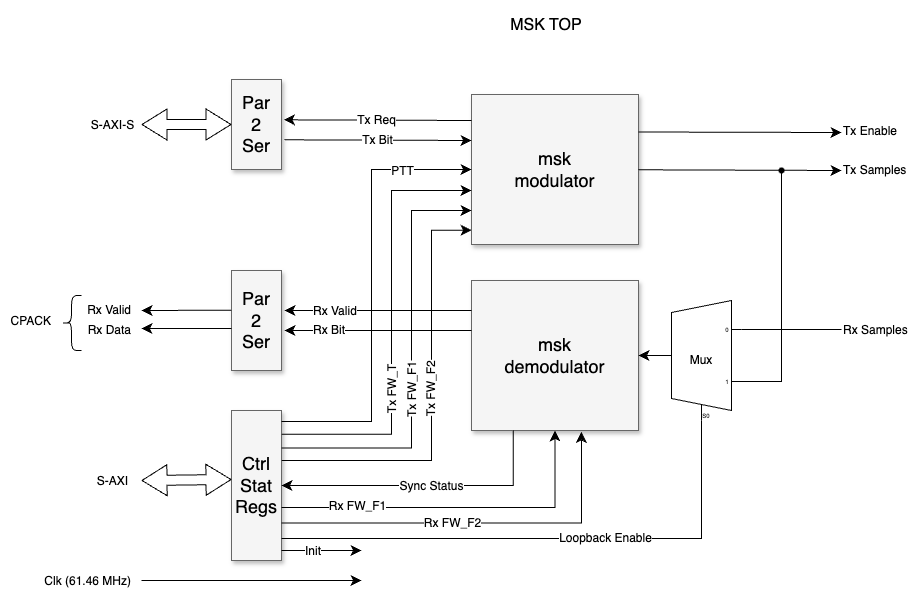

The diagram above was exported from draw.io. Its source (the exported page's mxGraphModel, read from the mxfile embedded in the PNG):
<mxGraphModel dx="1012" dy="695" grid="1" gridSize="10" guides="1" tooltips="1" connect="1" arrows="1" fold="1" page="1" pageScale="1.5" pageWidth="1169" pageHeight="826" background="none" math="0" shadow="0">
  <root>
    <mxCell id="0" style=";html=1;" />
    <mxCell id="1" style=";html=1;" parent="0" />
    <mxCell id="3a17f1ce550125da-8" value="msk&lt;div&gt;modulator&lt;/div&gt;" style="whiteSpace=wrap;html=1;shadow=1;fontSize=18;fillColor=#f5f5f5;strokeColor=#666666;" parent="1" vertex="1">
      <mxGeometry x="550" y="434" width="167" height="150" as="geometry" />
    </mxCell>
    <mxCell id="5MT85CLrAXMq4OrwpdyS-1" value="msk&lt;div&gt;demodulator&lt;/div&gt;" style="whiteSpace=wrap;html=1;shadow=1;fontSize=18;fillColor=#f5f5f5;strokeColor=#666666;" parent="1" vertex="1">
      <mxGeometry x="550" y="620" width="167" height="150" as="geometry" />
    </mxCell>
    <mxCell id="5MT85CLrAXMq4OrwpdyS-4" value="" style="endArrow=classic;html=1;rounded=0;fontSize=12;startSize=8;endSize=8;curved=1;entryX=1.047;entryY=0.448;entryDx=0;entryDy=0;entryPerimeter=0;" parent="1" target="QS2RVYrC6E8wkDHnO_r7-9" edge="1">
      <mxGeometry width="50" height="50" relative="1" as="geometry">
        <mxPoint x="550" y="460" as="sourcePoint" />
        <mxPoint x="320" y="460" as="targetPoint" />
      </mxGeometry>
    </mxCell>
    <mxCell id="5MT85CLrAXMq4OrwpdyS-5" value="Tx Req" style="edgeLabel;html=1;align=center;verticalAlign=middle;resizable=0;points=[];fontSize=12;" parent="5MT85CLrAXMq4OrwpdyS-4" vertex="1" connectable="0">
      <mxGeometry x="0.0001" y="1" relative="1" as="geometry">
        <mxPoint x="-1" y="-1" as="offset" />
      </mxGeometry>
    </mxCell>
    <mxCell id="5MT85CLrAXMq4OrwpdyS-6" value="" style="endArrow=classic;html=1;rounded=0;fontSize=12;startSize=8;endSize=8;curved=1;entryX=0.006;entryY=0.353;entryDx=0;entryDy=0;entryPerimeter=0;exitX=1.061;exitY=0.67;exitDx=0;exitDy=0;exitPerimeter=0;" parent="1" source="QS2RVYrC6E8wkDHnO_r7-9" edge="1">
      <mxGeometry width="50" height="50" relative="1" as="geometry">
        <mxPoint x="440" y="480" as="sourcePoint" />
        <mxPoint x="550.002" y="480.00000000000006" as="targetPoint" />
      </mxGeometry>
    </mxCell>
    <mxCell id="5MT85CLrAXMq4OrwpdyS-7" value="Tx Bit" style="edgeLabel;html=1;align=center;verticalAlign=middle;resizable=0;points=[];fontSize=12;" parent="5MT85CLrAXMq4OrwpdyS-6" vertex="1" connectable="0">
      <mxGeometry x="0.0043" relative="1" as="geometry">
        <mxPoint x="-2" as="offset" />
      </mxGeometry>
    </mxCell>
    <mxCell id="5MT85CLrAXMq4OrwpdyS-33" value="" style="endArrow=classic;html=1;rounded=0;fontSize=12;startSize=8;endSize=8;curved=1;entryX=1.06;entryY=0.4;entryDx=0;entryDy=0;entryPerimeter=0;" parent="1" edge="1" target="Z0kCUJfbOdGr5veElAf7-3">
      <mxGeometry width="50" height="50" relative="1" as="geometry">
        <mxPoint x="550" y="650" as="sourcePoint" />
        <mxPoint x="320" y="650" as="targetPoint" />
      </mxGeometry>
    </mxCell>
    <mxCell id="5MT85CLrAXMq4OrwpdyS-34" value="Rx Valid" style="edgeLabel;html=1;align=left;verticalAlign=middle;resizable=0;points=[];fontSize=12;" parent="5MT85CLrAXMq4OrwpdyS-33" vertex="1" connectable="0">
      <mxGeometry x="0.0001" y="1" relative="1" as="geometry">
        <mxPoint x="-66" y="-1" as="offset" />
      </mxGeometry>
    </mxCell>
    <mxCell id="5MT85CLrAXMq4OrwpdyS-35" value="" style="endArrow=classic;html=1;rounded=0;fontSize=12;startSize=8;endSize=8;curved=1;entryX=1.06;entryY=0.6;entryDx=0;entryDy=0;entryPerimeter=0;" parent="1" edge="1" target="Z0kCUJfbOdGr5veElAf7-3">
      <mxGeometry width="50" height="50" relative="1" as="geometry">
        <mxPoint x="550" y="670" as="sourcePoint" />
        <mxPoint x="420" y="670" as="targetPoint" />
      </mxGeometry>
    </mxCell>
    <mxCell id="5MT85CLrAXMq4OrwpdyS-36" value="Rx Bit" style="edgeLabel;html=1;align=left;verticalAlign=middle;resizable=0;points=[];fontSize=12;" parent="5MT85CLrAXMq4OrwpdyS-35" vertex="1" connectable="0">
      <mxGeometry x="0.0001" y="1" relative="1" as="geometry">
        <mxPoint x="-66" y="-2" as="offset" />
      </mxGeometry>
    </mxCell>
    <mxCell id="5MT85CLrAXMq4OrwpdyS-37" value="MSK TOP" style="text;strokeColor=none;fillColor=none;html=1;align=center;verticalAlign=middle;whiteSpace=wrap;rounded=0;fontSize=16;" parent="1" vertex="1">
      <mxGeometry x="580" y="350" width="90" height="30" as="geometry" />
    </mxCell>
    <mxCell id="IG-naH40gKWQB3MXzrK_-3" value="" style="edgeStyle=segmentEdgeStyle;endArrow=classic;html=1;curved=0;rounded=0;endSize=8;startSize=8;fontSize=12;" parent="1" edge="1">
      <mxGeometry width="50" height="50" relative="1" as="geometry">
        <mxPoint x="220" y="920" as="sourcePoint" />
        <mxPoint x="440" y="920" as="targetPoint" />
      </mxGeometry>
    </mxCell>
    <mxCell id="IG-naH40gKWQB3MXzrK_-4" value="Clk (61.46 MHz)" style="edgeLabel;html=1;align=right;verticalAlign=middle;resizable=0;points=[];fontSize=12;" parent="IG-naH40gKWQB3MXzrK_-3" vertex="1" connectable="0">
      <mxGeometry x="-0.8619" relative="1" as="geometry">
        <mxPoint x="-25" as="offset" />
      </mxGeometry>
    </mxCell>
    <mxCell id="IG-naH40gKWQB3MXzrK_-6" value="S-AXI-S" style="edgeLabel;html=1;align=center;verticalAlign=middle;resizable=0;points=[];fontSize=12;" parent="1" vertex="1" connectable="0">
      <mxGeometry x="190" y="464" as="geometry" />
    </mxCell>
    <mxCell id="IG-naH40gKWQB3MXzrK_-14" value="Tx Samples" style="edgeLabel;html=1;align=left;verticalAlign=middle;resizable=0;points=[];fontSize=12;" parent="1" vertex="1" connectable="0">
      <mxGeometry x="920" y="509" as="geometry" />
    </mxCell>
    <mxCell id="IG-naH40gKWQB3MXzrK_-15" value="" style="endArrow=classic;html=1;rounded=0;fontSize=12;startSize=8;endSize=8;curved=1;entryX=1;entryY=0.5;entryDx=0;entryDy=0;exitX=0;exitY=0.4583333333333333;exitDx=0;exitDy=0;exitPerimeter=0;" parent="1" source="QS2RVYrC6E8wkDHnO_r7-3" target="5MT85CLrAXMq4OrwpdyS-1" edge="1">
      <mxGeometry width="50" height="50" relative="1" as="geometry">
        <mxPoint x="740" y="698" as="sourcePoint" />
        <mxPoint x="860" y="720" as="targetPoint" />
      </mxGeometry>
    </mxCell>
    <mxCell id="QS2RVYrC6E8wkDHnO_r7-1" value="" style="endArrow=classic;html=1;rounded=0;fontSize=12;startSize=8;endSize=8;curved=1;" parent="1" source="3a17f1ce550125da-8" edge="1">
      <mxGeometry width="50" height="50" relative="1" as="geometry">
        <mxPoint x="750" y="610" as="sourcePoint" />
        <mxPoint x="920" y="510" as="targetPoint" />
      </mxGeometry>
    </mxCell>
    <mxCell id="QS2RVYrC6E8wkDHnO_r7-3" value="Mux" style="shadow=0;dashed=0;align=center;html=1;strokeWidth=1;shape=mxgraph.electrical.abstract.mux2;operation=demux;whiteSpace=wrap;flipV=0;" parent="1" vertex="1">
      <mxGeometry x="740" y="640" width="80" height="120" as="geometry" />
    </mxCell>
    <mxCell id="QS2RVYrC6E8wkDHnO_r7-4" value="" style="edgeStyle=segmentEdgeStyle;endArrow=none;html=1;curved=0;rounded=0;endSize=8;startSize=8;fontSize=12;exitDx=0;exitDy=3;exitPerimeter=0;startArrow=none;startFill=0;endFill=0;" parent="1" source="QS2RVYrC6E8wkDHnO_r7-5" edge="1">
      <mxGeometry width="50" height="50" relative="1" as="geometry">
        <mxPoint x="840" y="644" as="sourcePoint" />
        <mxPoint x="860" y="510" as="targetPoint" />
      </mxGeometry>
    </mxCell>
    <mxCell id="QS2RVYrC6E8wkDHnO_r7-6" value="" style="edgeStyle=segmentEdgeStyle;endArrow=none;html=1;curved=0;rounded=0;endSize=8;startSize=8;fontSize=12;exitX=1;exitY=0.65;exitDx=0;exitDy=3;exitPerimeter=0;startArrow=none;startFill=0;endFill=0;" parent="1" source="QS2RVYrC6E8wkDHnO_r7-3" target="QS2RVYrC6E8wkDHnO_r7-5" edge="1">
      <mxGeometry width="50" height="50" relative="1" as="geometry">
        <mxPoint x="820" y="669" as="sourcePoint" />
        <mxPoint x="860" y="510" as="targetPoint" />
      </mxGeometry>
    </mxCell>
    <mxCell id="QS2RVYrC6E8wkDHnO_r7-5" value="" style="shape=waypoint;sketch=0;fillStyle=solid;size=6;pointerEvents=1;points=[];fillColor=none;resizable=0;rotatable=0;perimeter=centerPerimeter;snapToPoint=1;" parent="1" vertex="1">
      <mxGeometry x="850" y="500" width="20" height="20" as="geometry" />
    </mxCell>
    <mxCell id="QS2RVYrC6E8wkDHnO_r7-8" value="Rx Samples" style="edgeLabel;html=1;align=left;verticalAlign=middle;resizable=0;points=[];fontSize=12;" parent="1" vertex="1" connectable="0">
      <mxGeometry x="920" y="669" as="geometry" />
    </mxCell>
    <mxCell id="QS2RVYrC6E8wkDHnO_r7-9" value="Par&lt;div&gt;2&lt;/div&gt;&lt;div&gt;Ser&lt;/div&gt;" style="whiteSpace=wrap;html=1;shadow=1;fontSize=18;fillColor=#f5f5f5;strokeColor=#666666;" parent="1" vertex="1">
      <mxGeometry x="310" y="419" width="50" height="90" as="geometry" />
    </mxCell>
    <mxCell id="QS2RVYrC6E8wkDHnO_r7-10" value="" style="shape=flexArrow;endArrow=classic;startArrow=classic;html=1;rounded=0;fontSize=12;startSize=8;endSize=8;curved=1;entryX=0;entryY=0.5;entryDx=0;entryDy=0;" parent="1" target="QS2RVYrC6E8wkDHnO_r7-9" edge="1">
      <mxGeometry width="100" height="100" relative="1" as="geometry">
        <mxPoint x="220" y="464" as="sourcePoint" />
        <mxPoint x="280" y="464" as="targetPoint" />
      </mxGeometry>
    </mxCell>
    <mxCell id="QS2RVYrC6E8wkDHnO_r7-11" value="Ctrl&lt;div&gt;Stat&lt;/div&gt;&lt;div&gt;Regs&lt;/div&gt;" style="whiteSpace=wrap;html=1;shadow=1;fontSize=18;fillColor=#f5f5f5;strokeColor=#666666;" parent="1" vertex="1">
      <mxGeometry x="310" y="750" width="50" height="150" as="geometry" />
    </mxCell>
    <mxCell id="QS2RVYrC6E8wkDHnO_r7-12" value="S-AXI" style="edgeLabel;html=1;align=center;verticalAlign=middle;resizable=0;points=[];fontSize=12;" parent="1" vertex="1" connectable="0">
      <mxGeometry x="190" y="820.0000000000001" as="geometry" />
    </mxCell>
    <mxCell id="QS2RVYrC6E8wkDHnO_r7-13" value="" style="shape=flexArrow;endArrow=classic;startArrow=classic;html=1;rounded=0;fontSize=12;startSize=8;endSize=8;curved=1;" parent="1" edge="1">
      <mxGeometry width="100" height="100" relative="1" as="geometry">
        <mxPoint x="220" y="820" as="sourcePoint" />
        <mxPoint x="310" y="819" as="targetPoint" />
      </mxGeometry>
    </mxCell>
    <mxCell id="QS2RVYrC6E8wkDHnO_r7-14" value="" style="edgeStyle=segmentEdgeStyle;endArrow=classic;html=1;curved=0;rounded=0;endSize=8;startSize=8;fontSize=12;entryX=0.5;entryY=1;entryDx=0;entryDy=0;exitX=0.999;exitY=0.646;exitDx=0;exitDy=0;exitPerimeter=0;" parent="1" source="QS2RVYrC6E8wkDHnO_r7-11" target="5MT85CLrAXMq4OrwpdyS-1" edge="1">
      <mxGeometry width="50" height="50" relative="1" as="geometry">
        <mxPoint x="430" y="810" as="sourcePoint" />
        <mxPoint x="480" y="760" as="targetPoint" />
      </mxGeometry>
    </mxCell>
    <mxCell id="QS2RVYrC6E8wkDHnO_r7-17" value="Rx FW_F1" style="edgeLabel;html=1;align=center;verticalAlign=middle;resizable=0;points=[];fontSize=12;" parent="QS2RVYrC6E8wkDHnO_r7-14" vertex="1" connectable="0">
      <mxGeometry x="-0.5672" y="1" relative="1" as="geometry">
        <mxPoint as="offset" />
      </mxGeometry>
    </mxCell>
    <mxCell id="QS2RVYrC6E8wkDHnO_r7-15" value="" style="edgeStyle=segmentEdgeStyle;endArrow=classic;html=1;curved=0;rounded=0;endSize=8;startSize=8;fontSize=12;entryX=0.658;entryY=1.009;entryDx=0;entryDy=0;entryPerimeter=0;exitX=1;exitY=0.75;exitDx=0;exitDy=0;" parent="1" source="QS2RVYrC6E8wkDHnO_r7-11" target="5MT85CLrAXMq4OrwpdyS-1" edge="1">
      <mxGeometry width="50" height="50" relative="1" as="geometry">
        <mxPoint x="430" y="850" as="sourcePoint" />
        <mxPoint x="660" y="780" as="targetPoint" />
      </mxGeometry>
    </mxCell>
    <mxCell id="QS2RVYrC6E8wkDHnO_r7-18" value="Rx FW_F2" style="edgeLabel;html=1;align=center;verticalAlign=middle;resizable=0;points=[];fontSize=12;" parent="QS2RVYrC6E8wkDHnO_r7-15" vertex="1" connectable="0">
      <mxGeometry x="-0.6541" relative="1" as="geometry">
        <mxPoint x="102" as="offset" />
      </mxGeometry>
    </mxCell>
    <mxCell id="QS2RVYrC6E8wkDHnO_r7-16" value="" style="edgeStyle=segmentEdgeStyle;endArrow=none;html=1;curved=0;rounded=0;endSize=8;startSize=8;fontSize=12;entryX=0.375;entryY=1;entryDx=10;entryDy=0;entryPerimeter=0;endFill=0;exitX=0.999;exitY=0.853;exitDx=0;exitDy=0;exitPerimeter=0;" parent="1" source="QS2RVYrC6E8wkDHnO_r7-11" target="QS2RVYrC6E8wkDHnO_r7-3" edge="1">
      <mxGeometry width="50" height="50" relative="1" as="geometry">
        <mxPoint x="430" y="860" as="sourcePoint" />
        <mxPoint x="680" y="880" as="targetPoint" />
      </mxGeometry>
    </mxCell>
    <mxCell id="QS2RVYrC6E8wkDHnO_r7-19" value="Loopback Enable" style="edgeLabel;html=1;align=center;verticalAlign=middle;resizable=0;points=[];fontSize=12;" parent="QS2RVYrC6E8wkDHnO_r7-16" vertex="1" connectable="0">
      <mxGeometry x="-0.7552" relative="1" as="geometry">
        <mxPoint x="258" as="offset" />
      </mxGeometry>
    </mxCell>
    <mxCell id="QS2RVYrC6E8wkDHnO_r7-20" value="" style="edgeStyle=elbowEdgeStyle;elbow=horizontal;endArrow=classic;html=1;curved=0;rounded=0;endSize=8;startSize=8;fontSize=12;exitX=1.006;exitY=0.158;exitDx=0;exitDy=0;exitPerimeter=0;" parent="1" source="QS2RVYrC6E8wkDHnO_r7-11" edge="1">
      <mxGeometry width="50" height="50" relative="1" as="geometry">
        <mxPoint x="430" y="810" as="sourcePoint" />
        <mxPoint x="550" y="530" as="targetPoint" />
        <Array as="points">
          <mxPoint x="470" y="650" />
        </Array>
      </mxGeometry>
    </mxCell>
    <mxCell id="QS2RVYrC6E8wkDHnO_r7-21" value="Tx FW_T" style="edgeLabel;html=1;align=center;verticalAlign=middle;resizable=0;points=[];fontSize=12;rotation=-90;" parent="QS2RVYrC6E8wkDHnO_r7-20" vertex="1" connectable="0">
      <mxGeometry x="-0.9055" y="1" relative="1" as="geometry">
        <mxPoint x="90" y="-43" as="offset" />
      </mxGeometry>
    </mxCell>
    <mxCell id="QS2RVYrC6E8wkDHnO_r7-22" value="" style="edgeStyle=elbowEdgeStyle;elbow=horizontal;endArrow=classic;html=1;curved=0;rounded=0;endSize=8;startSize=8;fontSize=12;entryX=0;entryY=0.905;entryDx=0;entryDy=0;entryPerimeter=0;exitX=1.006;exitY=0.334;exitDx=0;exitDy=0;exitPerimeter=0;" parent="1" source="QS2RVYrC6E8wkDHnO_r7-11" target="3a17f1ce550125da-8" edge="1">
      <mxGeometry width="50" height="50" relative="1" as="geometry">
        <mxPoint x="500" y="700" as="sourcePoint" />
        <mxPoint x="550" y="650" as="targetPoint" />
        <Array as="points">
          <mxPoint x="510" y="690" />
        </Array>
      </mxGeometry>
    </mxCell>
    <mxCell id="QS2RVYrC6E8wkDHnO_r7-25" value="Tx FW_F2" style="edgeLabel;html=1;align=center;verticalAlign=middle;resizable=0;points=[];fontSize=12;rotation=-90;" parent="QS2RVYrC6E8wkDHnO_r7-22" vertex="1" connectable="0">
      <mxGeometry x="-0.165" relative="1" as="geometry">
        <mxPoint y="-45" as="offset" />
      </mxGeometry>
    </mxCell>
    <mxCell id="QS2RVYrC6E8wkDHnO_r7-23" value="" style="edgeStyle=elbowEdgeStyle;elbow=horizontal;endArrow=classic;html=1;curved=0;rounded=0;endSize=8;startSize=8;fontSize=12;exitX=1;exitY=0.25;exitDx=0;exitDy=0;" parent="1" source="QS2RVYrC6E8wkDHnO_r7-11" edge="1">
      <mxGeometry width="50" height="50" relative="1" as="geometry">
        <mxPoint x="500" y="700" as="sourcePoint" />
        <mxPoint x="550" y="550" as="targetPoint" />
        <Array as="points">
          <mxPoint x="490" y="670" />
        </Array>
      </mxGeometry>
    </mxCell>
    <mxCell id="QS2RVYrC6E8wkDHnO_r7-24" value="Tx FW_F1" style="edgeLabel;html=1;align=center;verticalAlign=middle;resizable=0;points=[];fontSize=12;rotation=-90;" parent="QS2RVYrC6E8wkDHnO_r7-23" vertex="1" connectable="0">
      <mxGeometry x="-0.2082" relative="1" as="geometry">
        <mxPoint y="-18" as="offset" />
      </mxGeometry>
    </mxCell>
    <mxCell id="QS2RVYrC6E8wkDHnO_r7-27" value="" style="edgeStyle=segmentEdgeStyle;endArrow=none;html=1;curved=0;rounded=0;endSize=8;startSize=8;fontSize=12;entryX=0.25;entryY=1;entryDx=0;entryDy=0;endFill=0;startArrow=classic;startFill=1;" parent="1" source="QS2RVYrC6E8wkDHnO_r7-11" target="5MT85CLrAXMq4OrwpdyS-1" edge="1">
      <mxGeometry width="50" height="50" relative="1" as="geometry">
        <mxPoint x="400" y="820" as="sourcePoint" />
        <mxPoint x="480" y="770" as="targetPoint" />
      </mxGeometry>
    </mxCell>
    <mxCell id="QS2RVYrC6E8wkDHnO_r7-28" value="Sync Status" style="edgeLabel;html=1;align=center;verticalAlign=middle;resizable=0;points=[];fontSize=12;" parent="QS2RVYrC6E8wkDHnO_r7-27" vertex="1" connectable="0">
      <mxGeometry x="-0.588" relative="1" as="geometry">
        <mxPoint x="90" as="offset" />
      </mxGeometry>
    </mxCell>
    <mxCell id="QS2RVYrC6E8wkDHnO_r7-30" value="" style="line;strokeWidth=1;html=1;" parent="1" vertex="1">
      <mxGeometry x="820" y="664" width="100" height="10" as="geometry" />
    </mxCell>
    <mxCell id="QS2RVYrC6E8wkDHnO_r7-31" value="" style="edgeStyle=elbowEdgeStyle;elbow=horizontal;endArrow=classic;html=1;curved=0;rounded=0;endSize=8;startSize=8;fontSize=12;exitX=1;exitY=0.073;exitDx=0;exitDy=0;exitPerimeter=0;" parent="1" source="QS2RVYrC6E8wkDHnO_r7-11" edge="1">
      <mxGeometry width="50" height="50" relative="1" as="geometry">
        <mxPoint x="410" y="761" as="sourcePoint" />
        <mxPoint x="550" y="509" as="targetPoint" />
        <Array as="points">
          <mxPoint x="450" y="640" />
        </Array>
      </mxGeometry>
    </mxCell>
    <mxCell id="QS2RVYrC6E8wkDHnO_r7-33" value="PTT" style="edgeLabel;html=1;align=center;verticalAlign=middle;resizable=0;points=[];fontSize=12;" parent="QS2RVYrC6E8wkDHnO_r7-31" vertex="1" connectable="0">
      <mxGeometry x="-0.1884" relative="1" as="geometry">
        <mxPoint x="30" y="-161" as="offset" />
      </mxGeometry>
    </mxCell>
    <mxCell id="QS2RVYrC6E8wkDHnO_r7-34" value="" style="endArrow=classic;html=1;rounded=0;fontSize=12;startSize=8;endSize=8;curved=1;exitX=1;exitY=0.25;exitDx=0;exitDy=0;" parent="1" source="3a17f1ce550125da-8" edge="1">
      <mxGeometry width="50" height="50" relative="1" as="geometry">
        <mxPoint x="780" y="464" as="sourcePoint" />
        <mxPoint x="920" y="472" as="targetPoint" />
      </mxGeometry>
    </mxCell>
    <mxCell id="QS2RVYrC6E8wkDHnO_r7-35" value="Tx Enable" style="edgeLabel;html=1;align=left;verticalAlign=middle;resizable=0;points=[];fontSize=12;" parent="1" vertex="1" connectable="0">
      <mxGeometry x="920" y="470" as="geometry" />
    </mxCell>
    <mxCell id="Z0kCUJfbOdGr5veElAf7-1" value="" style="edgeStyle=segmentEdgeStyle;endArrow=classic;html=1;curved=0;rounded=0;endSize=8;startSize=8;fontSize=12;" edge="1" parent="1">
      <mxGeometry width="50" height="50" relative="1" as="geometry">
        <mxPoint x="360" y="890" as="sourcePoint" />
        <mxPoint x="440" y="890" as="targetPoint" />
      </mxGeometry>
    </mxCell>
    <mxCell id="Z0kCUJfbOdGr5veElAf7-2" value="Init" style="edgeLabel;html=1;align=right;verticalAlign=middle;resizable=0;points=[];fontSize=12;" vertex="1" connectable="0" parent="Z0kCUJfbOdGr5veElAf7-1">
      <mxGeometry x="-0.8619" relative="1" as="geometry">
        <mxPoint x="34" as="offset" />
      </mxGeometry>
    </mxCell>
    <mxCell id="Z0kCUJfbOdGr5veElAf7-3" value="Par&lt;div&gt;2&lt;/div&gt;&lt;div&gt;Ser&lt;/div&gt;" style="whiteSpace=wrap;html=1;shadow=1;fontSize=18;fillColor=#f5f5f5;strokeColor=#666666;" vertex="1" parent="1">
      <mxGeometry x="310" y="610" width="50" height="100" as="geometry" />
    </mxCell>
    <mxCell id="Z0kCUJfbOdGr5veElAf7-8" value="" style="endArrow=classic;html=1;rounded=0;fontSize=12;startSize=8;endSize=8;curved=1;exitX=-0.004;exitY=0.397;exitDx=0;exitDy=0;exitPerimeter=0;" edge="1" parent="1" source="Z0kCUJfbOdGr5veElAf7-3">
      <mxGeometry width="50" height="50" relative="1" as="geometry">
        <mxPoint x="310" y="648" as="sourcePoint" />
        <mxPoint x="220" y="650" as="targetPoint" />
      </mxGeometry>
    </mxCell>
    <mxCell id="Z0kCUJfbOdGr5veElAf7-9" value="Rx Valid" style="edgeLabel;html=1;align=right;verticalAlign=middle;resizable=0;points=[];fontSize=12;" vertex="1" connectable="0" parent="Z0kCUJfbOdGr5veElAf7-8">
      <mxGeometry x="0.0001" y="1" relative="1" as="geometry">
        <mxPoint x="-55" y="-1" as="offset" />
      </mxGeometry>
    </mxCell>
    <mxCell id="Z0kCUJfbOdGr5veElAf7-10" value="" style="endArrow=classic;html=1;rounded=0;fontSize=12;startSize=8;endSize=8;curved=1;" edge="1" parent="1">
      <mxGeometry width="50" height="50" relative="1" as="geometry">
        <mxPoint x="310" y="668" as="sourcePoint" />
        <mxPoint x="220" y="668" as="targetPoint" />
      </mxGeometry>
    </mxCell>
    <mxCell id="Z0kCUJfbOdGr5veElAf7-11" value="Rx Data" style="edgeLabel;html=1;align=right;verticalAlign=middle;resizable=0;points=[];fontSize=12;" vertex="1" connectable="0" parent="Z0kCUJfbOdGr5veElAf7-10">
      <mxGeometry x="0.0001" y="1" relative="1" as="geometry">
        <mxPoint x="-55" as="offset" />
      </mxGeometry>
    </mxCell>
    <mxCell id="Z0kCUJfbOdGr5veElAf7-12" value="" style="shape=curlyBracket;whiteSpace=wrap;html=1;rounded=1;labelPosition=left;verticalLabelPosition=middle;align=right;verticalAlign=middle;" vertex="1" parent="1">
      <mxGeometry x="140" y="635" width="20" height="55" as="geometry" />
    </mxCell>
    <mxCell id="Z0kCUJfbOdGr5veElAf7-13" value="CPACK" style="edgeLabel;html=1;align=right;verticalAlign=middle;resizable=0;points=[];fontSize=12;" vertex="1" connectable="0" parent="1">
      <mxGeometry x="130" y="660" as="geometry" />
    </mxCell>
  </root>
</mxGraphModel>